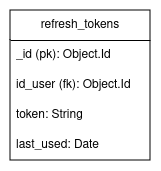

The diagram above was exported from draw.io. Its source (the exported page's mxGraphModel, read from the mxfile embedded in the PNG):
<mxGraphModel dx="1218" dy="1746" grid="1" gridSize="10" guides="1" tooltips="1" connect="1" arrows="1" fold="1" page="1" pageScale="1" pageWidth="850" pageHeight="1100" math="0" shadow="0">
  <root>
    <mxCell id="0" />
    <mxCell id="1" parent="0" />
    <mxCell id="2" value="&lt;div&gt;refresh_tokens&lt;/div&gt;" style="swimlane;fontStyle=0;childLayout=stackLayout;horizontal=1;startSize=30;horizontalStack=0;resizeParent=1;resizeParentMax=0;resizeLast=0;collapsible=1;marginBottom=0;whiteSpace=wrap;html=1;" vertex="1" parent="1">
      <mxGeometry x="-110" y="450" width="140" height="150" as="geometry" />
    </mxCell>
    <mxCell id="3" value="&lt;div&gt;_id (pk): Object.Id&lt;br&gt;&lt;/div&gt;" style="text;strokeColor=none;fillColor=none;align=left;verticalAlign=middle;spacingLeft=4;spacingRight=4;overflow=hidden;points=[[0,0.5],[1,0.5]];portConstraint=eastwest;rotatable=0;whiteSpace=wrap;html=1;" vertex="1" parent="2">
      <mxGeometry y="30" width="140" height="30" as="geometry" />
    </mxCell>
    <mxCell id="4" value="&lt;div&gt;id_user (fk): Object.Id&lt;br&gt;&lt;/div&gt;" style="text;strokeColor=none;fillColor=none;align=left;verticalAlign=middle;spacingLeft=4;spacingRight=4;overflow=hidden;points=[[0,0.5],[1,0.5]];portConstraint=eastwest;rotatable=0;whiteSpace=wrap;html=1;" vertex="1" parent="2">
      <mxGeometry y="60" width="140" height="30" as="geometry" />
    </mxCell>
    <mxCell id="5" value="token: String" style="text;strokeColor=none;fillColor=none;align=left;verticalAlign=middle;spacingLeft=4;spacingRight=4;overflow=hidden;points=[[0,0.5],[1,0.5]];portConstraint=eastwest;rotatable=0;whiteSpace=wrap;html=1;" vertex="1" parent="2">
      <mxGeometry y="90" width="140" height="30" as="geometry" />
    </mxCell>
    <mxCell id="6" value="last_used: Date" style="text;strokeColor=none;fillColor=none;align=left;verticalAlign=middle;spacingLeft=4;spacingRight=4;overflow=hidden;points=[[0,0.5],[1,0.5]];portConstraint=eastwest;rotatable=0;whiteSpace=wrap;html=1;" vertex="1" parent="2">
      <mxGeometry y="120" width="140" height="30" as="geometry" />
    </mxCell>
  </root>
</mxGraphModel>